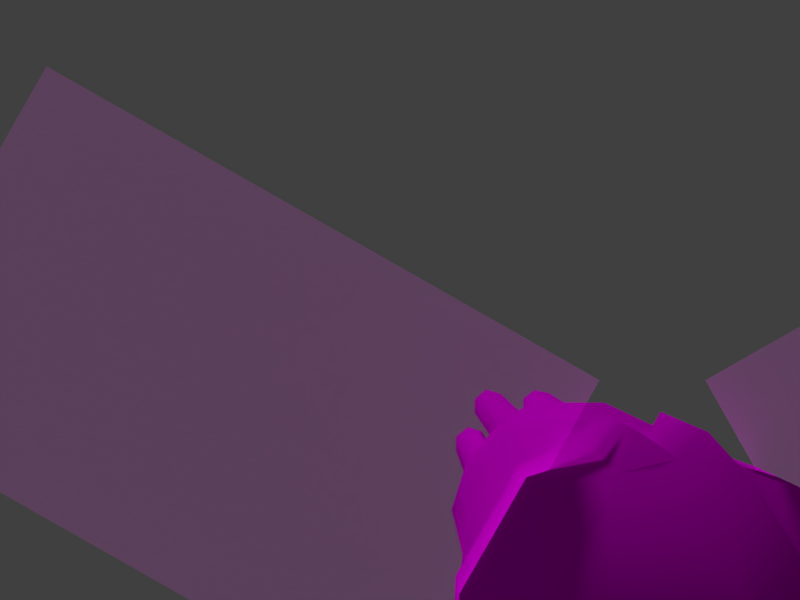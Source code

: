 # Source: SMinigun.blend  (saved by Blender 2.80.75; exported with 4.5.12 LTS)
import bpy
from mathutils import Matrix  # noqa: F401  (used for matrix-valued properties, if any)

bpy.ops.wm.read_factory_settings(use_empty=True)
scene = bpy.context.scene
scene.name = 'Scene'

# ---- collections
col_collection_1 = bpy.data.collections.new('Collection 1'); scene.collection.children.link(col_collection_1)

# ---- images (referenced by path relative to the original .blend; pixels are not part of the script)
import os
ASSET_DIR = os.environ.get("B2B_ASSET_DIR", "")  # directory of the original .blend (textures are referenced by path, not embedded)
HERE = os.path.dirname(os.path.abspath(__file__))  # packed textures are extracted next to this script under _unpacked/

def load_image(name, relpath, width, height, colorspace="sRGB"):
    """Load a texture the original file referenced (path relative to the .blend, or extracted next to this script)."""
    p = next((c for c in (os.path.join(HERE, relpath), os.path.join(ASSET_DIR, relpath)) if relpath and os.path.exists(c)), "")
    if p:
        img = bpy.data.images.load(p, check_existing=True)
        img.name = name
    else:  # same state as the original file: an image datablock whose file is absent (Cycles renders it pink)
        img = bpy.data.images.new(name, width, height)
        img.source = "FILE"
        img.filepath = "//" + (relpath or name)
    img.colorspace_settings.name = colorspace
    return img
img_shocksm_png = load_image('ShockSm.png', 'ShockSm.png', 1024, 1024, 'sRGB')
img_minigun_png = load_image('Minigun.png', 'Minigun.png', 1024, 1024, 'sRGB')

# ---- materials (node trees are filled in below, after node groups)
mat_000_translucent = bpy.data.materials.new('000_TRANSLUCENT_')
mat_000_translucent.alpha_threshold = 0.0
mat_000_translucent.use_transparent_shadow = False
mat_000_translucent.roughness = 0.5
mat_000_translucent.specular_intensity = 0.0
mat_000_translucent.line_color = (0.0, 0.0, 0.0, 1.0)
mat_001_normal = bpy.data.materials.new('001_NORMAL_')
mat_001_normal.alpha_threshold = 0.0
mat_001_normal.use_backface_culling = True
mat_001_normal.use_transparent_shadow = False
mat_001_normal.roughness = 0.5
mat_001_normal.specular_intensity = 0.0
mat_001_normal.line_color = (0.0, 0.0, 0.0, 1.0)

# ---- material node trees
mat_000_translucent.use_nodes = True; mat_000_translucent.node_tree.nodes.clear()
_N = mat_000_translucent.node_tree.nodes; _L = mat_000_translucent.node_tree.links
n0 = _N.new('ShaderNodeOutputMaterial'); n0.name = 'Material Output'; n0.location = (300, 300)
n1 = _N.new('ShaderNodeBsdfDiffuse'); n1.name = 'Diffuse BSDF'; n1.location = (10, 300)
n1.inputs[1].default_value = 0.5
n2 = _N.new('ShaderNodeTexImage'); n2.name = 'Image Texture'; n2.location = (-280, 280)
n2.image = img_shocksm_png
n3 = _N.new('ShaderNodeAddShader'); n3.name = 'Add Shader'; n3.location = (0, 0)
n4 = _N.new('ShaderNodeBsdfTransparent'); n4.name = 'Transparent BSDF'; n4.location = (0, 0)
_L.new(n2.outputs[0], n1.inputs[0])
_L.new(n1.outputs[0], n3.inputs[0])
_L.new(n4.outputs[0], n3.inputs[1])
_L.new(n3.outputs[0], n0.inputs[0])
n0.is_active_output = True
mat_001_normal.use_nodes = True; mat_001_normal.node_tree.nodes.clear()
_N = mat_001_normal.node_tree.nodes; _L = mat_001_normal.node_tree.links
n0 = _N.new('ShaderNodeOutputMaterial'); n0.name = 'Material Output'; n0.location = (300, 300)
n1 = _N.new('ShaderNodeBsdfDiffuse'); n1.name = 'Diffuse BSDF'; n1.location = (10, 300)
n1.inputs[1].default_value = 0.5
n2 = _N.new('ShaderNodeTexImage'); n2.name = 'Image Texture'; n2.location = (-280, 280)
n2.image = img_minigun_png
_L.new(n1.outputs[0], n0.inputs[0])
_L.new(n2.outputs[0], n1.inputs[0])
n0.is_active_output = True

# ---- world
world_world = bpy.data.worlds.new('World'); scene.world = world_world
world_world.color = (0.05088, 0.05088, 0.05088)
world_world.use_sun_shadow = False
world_world.sun_shadow_jitter_overblur = 0.0

# ---- cameras
cam_camera_001 = bpy.data.cameras.new('Camera.001')
cam_camera_001.clip_end = 100.0
cam_camera_001.lens = 38.63
cam_camera_001.sensor_width = 32.0
cam_camera_001.sensor_height = 18.0
cam_camera_001.display_size = 2.0
cam_camera_001.lens_unit = 'FOV'
cam_camera_001.dof.focus_distance = 0.0
cam_camera_001.dof.aperture_fstop = 128.0
cam_camera_001.dof.aperture_blades = 6

# ---- lights
light_lamp = bpy.data.lights.new('Lamp', 'SUN')
light_lamp.transmission_factor = 0.0
light_lamp.cutoff_distance = 30.0
light_lamp.angle = 0.1993
light_lamp.energy = 1.0
light_lamp.shadow_buffer_clip_start = 1.001
light_lamp.shadow_soft_size = 0.1
light_lamp.shadow_cascade_max_distance = 1000.0

# ---- meshes
me_minigun_0_1299 = bpy.data.meshes.new('Minigun_0.1299')
me_minigun_0_1299.from_pydata([(-0.03639, -0.1041, 0.2865), (-0.03639, -0.1501, 0.2381), (-0.1676, -0.1501, 0.2381), (-0.1676, -0.1041, 0.2865), (-0.6578, 0.1094, 0.1385), (-0.6578, -0.1189, 0.1385), (-0.6383, -0.001553, 0.252), (-0.4947, -0.0366, 0.03763), (-0.5101, -0.1837, 0.1071), (-0.4947, 0.03143, 0.03763), (-0.507, 0.1718, 0.1056), (-0.2087, -0.1642, 0.1679), (0.01899, -0.1642, 0.1679), (0.02001, -0.04971, 0.3118), (-0.2087, -0.04971, 0.3118), (-0.3132, -0.1837, 0.1101), (-0.3132, -0.04971, 0.3118), (-0.3625, -0.1782, 0.1877), (-0.3625, -0.1122, 0.2916), (-0.4609, -0.1782, 0.1877), (-0.4609, -0.1122, 0.2916), (-0.5101, -0.04971, 0.3118), (-0.3102, 0.04982, 0.3118), (-0.2066, 0.04982, 0.3118), (-0.2066, 0.155, 0.1679), (-0.3102, 0.1718, 0.1056), (-0.3594, 0.112, 0.2916), (-0.3594, 0.1717, 0.1877), (-0.4578, 0.112, 0.2916), (-0.4578, 0.1717, 0.1877), (-0.507, 0.04982, 0.3118), (0.02001, 0.04982, 0.3118), (-0.1728, 0.1398, 0.2387), (-0.1676, 0.101, 0.2858), (-0.02921, 0.101, 0.2858), (-0.03434, 0.1398, 0.2387), (0.02206, 0.155, 0.1679), (-0.4824, -0.02868, 0.3408), (-0.3368, -0.02868, 0.3408), (-0.4917, -0.001553, 0.3203), (-0.4824, 0.02805, 0.3408), (-0.3368, 0.02805, 0.3408), (-0.3297, -0.001553, 0.2903), (0.622, 0.05123, 0.1672), (-0.00304, 0.05123, 0.1672), (0.622, 0.06353, 0.1918), (-0.00304, 0.06353, 0.1918), (0.622, 0.09087, 0.2), (-0.00304, 0.09087, 0.2), (0.622, 0.1141, 0.1809), (-0.00304, 0.1141, 0.1809), (0.622, 0.1141, 0.1535), (-0.00304, 0.1141, 0.1535), (0.622, 0.09087, 0.1344), (-0.00304, 0.09087, 0.1344), (0.622, 0.06353, 0.1426), (-0.00304, 0.06353, 0.1426), (0.622, -0.08114, 0.2399), (-0.00304, -0.08114, 0.2399), (0.622, -0.06747, 0.2672), (-0.00304, -0.06747, 0.2672), (0.622, -0.04013, 0.2727), (-0.00304, -0.04013, 0.2727), (0.622, -0.01825, 0.2563), (-0.00304, -0.01825, 0.2563), (0.622, -0.01825, 0.2262), (-0.00304, -0.01825, 0.2262), (0.622, -0.04013, 0.2098), (-0.00304, -0.04013, 0.2098), (0.622, -0.06747, 0.2153), (-0.00304, -0.06747, 0.2153), (0.622, 0.01442, 0.241), (-0.002357, 0.01442, 0.241), (0.622, 0.02673, 0.2657), (-0.002357, 0.02673, 0.2657), (0.622, 0.05544, 0.2739), (-0.002357, 0.05544, 0.2739), (0.622, 0.07731, 0.2547), (-0.002357, 0.07731, 0.2547), (0.622, 0.07731, 0.2274), (-0.002357, 0.07731, 0.2274), (0.622, 0.05544, 0.2082), (-0.002357, 0.05544, 0.2082), (0.622, 0.02673, 0.2164), (-0.002357, 0.02673, 0.2164), (0.622, -0.1164, 0.168), (-0.002357, -0.1164, 0.168), (0.622, -0.1041, 0.1926), (-0.002357, -0.1041, 0.1926), (0.622, -0.07673, 0.1981), (-0.002357, -0.07673, 0.1981), (0.622, -0.05486, 0.1817), (-0.002357, -0.05486, 0.1817), (0.622, -0.05486, 0.1543), (-0.002357, -0.05486, 0.1543), (0.622, -0.07673, 0.1352), (-0.002357, -0.07673, 0.1352), (0.622, -0.1041, 0.1407), (-0.002357, -0.1041, 0.1407), (-0.4019, -0.01209, 0.03763), (-0.4019, 0.00692, 0.03763), (-0.5583, -0.1327, 0.04969), (-0.5573, 0.1188, 0.04969), (0.02001, -0.04766, 0.08182), (0.02001, 0.04675, 0.08182), (-0.5074, -0.02174, -0.03373), (-0.5074, 0.01657, -0.03373), (-0.4592, -0.01094, -0.04499), (-0.4592, 0.005775, -0.04499), (-0.4162, 0.04693, 0.3778), (-0.4162, 0.5382, 0.6567), (-0.4162, 0.2194, 0.07396), (-0.4162, 0.7107, 0.3528), (-0.4162, -0.04693, 0.3778), (-0.4162, -0.5382, 0.6567), (-0.4162, -0.2194, 0.07396), (-0.4162, -0.7107, 0.3528)], [], [(2, 1, 0, 3), (6, 4, 5), (5, 101, 8), (10, 102, 4), (4, 101, 5), (4, 102, 101), (1, 11, 12), (11, 1, 2), (3, 0, 13), (3, 13, 14), (0, 1, 13), (14, 2, 3), (14, 11, 2), (14, 15, 11), (15, 14, 16), (19, 17, 18), (19, 18, 20), (20, 18, 16), (20, 16, 21), (16, 17, 15), (18, 17, 16), (15, 17, 8), (17, 19, 8), (19, 20, 8), (20, 21, 8), (24, 22, 23), (22, 24, 25), (28, 26, 27), (28, 27, 29), (29, 27, 25), (29, 25, 10), (25, 26, 22), (27, 26, 25), (22, 26, 30), (26, 28, 30), (28, 29, 30), (29, 10, 30), (31, 14, 13), (14, 31, 23), (23, 16, 14), (23, 22, 16), (33, 32, 23), (32, 24, 23), (30, 6, 21), (30, 4, 6), (4, 30, 10), (21, 6, 5), (21, 5, 8), (33, 34, 35), (33, 35, 32), (32, 35, 36), (32, 36, 24), (36, 34, 31), (35, 34, 36), (31, 34, 23), (34, 33, 23), (16, 37, 21), (37, 16, 38), (37, 39, 21), (39, 30, 21), (40, 30, 39), (40, 22, 30), (22, 40, 41), (22, 42, 16), (42, 38, 16), (42, 22, 41), (42, 41, 39), (42, 39, 38), (39, 37, 38), (39, 41, 40), (45, 44, 43), (46, 44, 45), (47, 46, 45), (48, 46, 47), (49, 48, 47), (50, 48, 49), (51, 50, 49), (52, 50, 51), (53, 52, 51), (54, 52, 53), (55, 54, 53), (56, 54, 55), (43, 56, 55), (44, 56, 43), (1, 12, 13), (59, 58, 57), (60, 58, 59), (61, 60, 59), (62, 60, 61), (63, 62, 61), (64, 62, 63), (65, 64, 63), (66, 64, 65), (67, 66, 65), (68, 66, 67), (69, 68, 67), (70, 68, 69), (57, 70, 69), (58, 70, 57), (73, 72, 71), (74, 72, 73), (75, 74, 73), (76, 74, 75), (77, 76, 75), (78, 76, 77), (79, 78, 77), (80, 78, 79), (81, 80, 79), (82, 80, 81), (83, 82, 81), (84, 82, 83), (71, 84, 83), (72, 84, 71), (87, 86, 85), (88, 86, 87), (89, 88, 87), (90, 88, 89), (91, 90, 89), (92, 90, 91), (93, 92, 91), (94, 92, 93), (95, 94, 93), (96, 94, 95), (97, 96, 95), (98, 96, 97), (85, 98, 97), (86, 98, 85), (13, 12, 36), (104, 36, 12), (77, 73, 83), (45, 55, 51), (93, 89, 85), (61, 59, 67), (81, 79, 83), (79, 77, 83), (77, 75, 73), (73, 71, 83), (51, 49, 45), (49, 47, 45), (45, 43, 55), (51, 55, 53), (85, 97, 95), (95, 93, 85), (93, 91, 89), (85, 89, 87), (57, 69, 59), (69, 67, 59), (67, 65, 63), (63, 61, 67), (102, 10, 25), (24, 36, 104), (103, 12, 11), (101, 103, 15), (99, 107, 108), (7, 101, 102), (100, 104, 103), (100, 9, 102), (99, 103, 101), (106, 108, 107), (9, 100, 108), (9, 106, 105), (99, 7, 105), (103, 11, 15), (24, 104, 25), (13, 36, 31), (104, 12, 103), (102, 25, 104), (101, 15, 8), (99, 108, 100), (7, 102, 9), (100, 103, 99), (100, 102, 104), (99, 101, 7), (106, 107, 105), (9, 108, 106), (9, 105, 7), (99, 105, 107), (110, 111, 109), (114, 115, 113), (110, 112, 111), (114, 116, 115)])
me_minigun_0_1299.polygons.foreach_set('use_smooth', [1, 1, 1, 1, 1, 1, 1, 1, 1, 1, 1, 1, 1, 1, 1, 1, 1, 1, 1, 1, 1, 1, 1, 1, 1, 1, 1, 1, 1, 1, 1, 1, 1, 1, 1, 1, 1, 1, 1, 1, 1, 1, 1, 1, 1, 1, 1, 1, 1, 1, 1, 1, 1, 1, 1, 1, 1, 1, 1, 1, 1, 1, 1, 1, 1, 1, 1, 1, 1, 1, 1, 1, 1, 1, 1, 1, 1, 1, 1, 1, 1, 1, 1, 1, 1, 1, 1, 1, 1, 1, 1, 1, 1, 1, 1, 1, 1, 1, 1, 1, 1, 1, 1, 1, 1, 1, 1, 1, 1, 1, 1, 1, 1, 1, 1, 1, 1, 1, 1, 1, 1, 1, 1, 1, 1, 1, 1, 1, 1, 1, 1, 1, 1, 1, 1, 1, 1, 1, 1, 1, 1, 1, 1, 1, 1, 1, 1, 1, 1, 1, 1, 1, 1, 1, 1, 1, 1, 1, 1, 1, 1, 1, 1, 1, 1, 1, 1, 1, 1, 1, 1, 1, 1, 1, 1, 1, 1, 0, 0, 0, 0])
me_minigun_0_1299.polygons.foreach_set('material_index', [1, 1, 1, 1, 1, 1, 1, 1, 1, 1, 1, 1, 1, 1, 1, 1, 1, 1, 1, 1, 1, 1, 1, 1, 1, 1, 1, 1, 1, 1, 1, 1, 1, 1, 1, 1, 1, 1, 1, 1, 1, 1, 1, 1, 1, 1, 1, 1, 1, 1, 1, 1, 1, 1, 1, 1, 1, 1, 1, 1, 1, 1, 1, 1, 1, 1, 1, 1, 1, 1, 1, 1, 1, 1, 1, 1, 1, 1, 1, 1, 1, 1, 1, 1, 1, 1, 1, 1, 1, 1, 1, 1, 1, 1, 1, 1, 1, 1, 1, 1, 1, 1, 1, 1, 1, 1, 1, 1, 1, 1, 1, 1, 1, 1, 1, 1, 1, 1, 1, 1, 1, 1, 1, 1, 1, 1, 1, 1, 1, 1, 1, 1, 1, 1, 1, 1, 1, 1, 1, 1, 1, 1, 1, 1, 1, 1, 1, 1, 1, 1, 1, 1, 1, 1, 1, 1, 1, 1, 1, 1, 1, 1, 1, 1, 1, 1, 1, 1, 1, 1, 1, 1, 1, 1, 1, 1, 1, 0, 0, 0, 0])
_uv = me_minigun_0_1299.uv_layers.new(name='UVMap')
_uv.uv.foreach_set('vector', [0.2118, 0.7294, 0.2196, 0.7725, 0.251, 0.7686, 0.2431, 0.7255, 0.3373, 0.2118, 0.5216, 0.1137, 0.1373, 0.1137, 0.1373, 0.1137, 0.01961, 0.003922, 0.0, 0.4078, 0.6549, 0.4, 0.6353, 0.007843, 0.5216, 0.1137, 0.5216, 0.1137, 0.01961, 0.003922, 0.1373, 0.1137, 0.5216, 0.1137, 0.6353, 0.007843, 0.01961, 0.003922, 0.2196, 0.7725, 0.1647, 0.702, 0.1843, 0.8, 0.1647, 0.702, 0.2196, 0.7725, 0.2118, 0.7294, 0.2431, 0.7255, 0.251, 0.7686, 0.2902, 0.7922, 0.2431, 0.7255, 0.2902, 0.7922, 0.2824, 0.6863, 0.251, 0.7686, 0.2196, 0.7725, 0.2902, 0.7922, 0.2824, 0.6863, 0.2118, 0.7294, 0.2431, 0.7255, 0.2824, 0.6863, 0.1647, 0.702, 0.2118, 0.7294, 0.2824, 0.6863, 0.09804, 0.6235, 0.1647, 0.702, 0.09804, 0.6235, 0.2824, 0.6863, 0.2627, 0.6157, 0.09804, 0.4706, 0.1373, 0.5725, 0.2039, 0.5725, 0.09804, 0.4706, 0.2039, 0.5725, 0.1804, 0.4745, 0.1804, 0.4745, 0.2039, 0.5725, 0.2627, 0.6157, 0.1804, 0.4745, 0.2627, 0.6157, 0.2196, 0.4157, 0.2627, 0.6157, 0.1333, 0.5725, 0.09804, 0.6235, 0.2039, 0.5725, 0.1333, 0.5725, 0.2627, 0.6157, 0.09804, 0.6235, 0.1333, 0.5725, 0.0, 0.4078, 0.1333, 0.5725, 0.09804, 0.4706, 0.0, 0.4078, 0.09804, 0.4706, 0.1804, 0.4745, 0.0, 0.4078, 0.1804, 0.4745, 0.2196, 0.4157, 0.0, 0.4078, 0.4902, 0.702, 0.3961, 0.6157, 0.3765, 0.6863, 0.3961, 0.6157, 0.4902, 0.702, 0.5608, 0.6275, 0.4784, 0.4706, 0.4549, 0.5765, 0.5294, 0.5725, 0.4784, 0.4706, 0.5294, 0.5725, 0.5647, 0.4706, 0.5647, 0.4706, 0.5294, 0.5725, 0.5608, 0.6275, 0.5647, 0.4706, 0.5608, 0.6275, 0.6549, 0.4, 0.5608, 0.6275, 0.4549, 0.5765, 0.3961, 0.6157, 0.5294, 0.5725, 0.4549, 0.5765, 0.5608, 0.6275, 0.3961, 0.6157, 0.4549, 0.5765, 0.4353, 0.4196, 0.4549, 0.5765, 0.4784, 0.4706, 0.4353, 0.4196, 0.4784, 0.4706, 0.5647, 0.4706, 0.4353, 0.4196, 0.5647, 0.4706, 0.6549, 0.4, 0.4353, 0.4196, 0.3686, 0.7922, 0.2824, 0.6863, 0.2902, 0.7922, 0.2824, 0.6863, 0.3686, 0.7922, 0.3765, 0.6863, 0.3765, 0.6863, 0.2627, 0.6157, 0.2824, 0.6863, 0.3765, 0.6863, 0.3961, 0.6157, 0.2627, 0.6157, 0.4157, 0.7294, 0.4431, 0.7294, 0.3765, 0.6863, 0.4431, 0.7294, 0.4902, 0.702, 0.3765, 0.6863, 0.4353, 0.4196, 0.3373, 0.2118, 0.2196, 0.4157, 0.4353, 0.4196, 0.5216, 0.1137, 0.3373, 0.2118, 0.5216, 0.1137, 0.4353, 0.4196, 0.6549, 0.4, 0.2196, 0.4157, 0.3373, 0.2118, 0.1373, 0.1137, 0.2196, 0.4157, 0.1373, 0.1137, 0.0, 0.4078, 0.4157, 0.7294, 0.4157, 0.7725, 0.4392, 0.7725, 0.4157, 0.7294, 0.4392, 0.7725, 0.4431, 0.7294, 0.4431, 0.7294, 0.4392, 0.7725, 0.4706, 0.8039, 0.4431, 0.7294, 0.4706, 0.8039, 0.4902, 0.702, 0.4706, 0.8039, 0.4157, 0.7725, 0.3686, 0.7922, 0.4392, 0.7725, 0.4157, 0.7725, 0.4706, 0.8039, 0.3686, 0.7922, 0.4157, 0.7725, 0.3765, 0.6863, 0.4157, 0.7725, 0.4157, 0.7294, 0.3765, 0.6863, 0.2627, 0.6157, 0.2784, 0.4941, 0.2196, 0.4157, 0.2784, 0.4941, 0.2627, 0.6157, 0.2863, 0.5647, 0.2784, 0.4941, 0.3255, 0.4745, 0.2196, 0.4157, 0.3255, 0.4745, 0.4353, 0.4196, 0.2196, 0.4157, 0.3804, 0.4941, 0.4353, 0.4196, 0.3255, 0.4745, 0.3804, 0.498, 0.3961, 0.6157, 0.4353, 0.4196, 0.3961, 0.6157, 0.3804, 0.4941, 0.3725, 0.5686, 0.3961, 0.6157, 0.3255, 0.5843, 0.2627, 0.6157, 0.3255, 0.5843, 0.2863, 0.5647, 0.2627, 0.6157, 0.3255, 0.5843, 0.3961, 0.6157, 0.3725, 0.5686, 0.3255, 0.5843, 0.3725, 0.5686, 0.3255, 0.4745, 0.3255, 0.5843, 0.3255, 0.4745, 0.2863, 0.5647, 0.3255, 0.4745, 0.2784, 0.4941, 0.2863, 0.5647, 0.3255, 0.4745, 0.3725, 0.5686, 0.3804, 0.498, 0.5059, 0.851, 1.0, 0.898, 0.5098, 0.902, 1.0, 0.8471, 1.0, 0.898, 0.5059, 0.8471, 0.5098, 0.8, 1.0, 0.8471, 0.5059, 0.8471, 1.0, 0.8, 1.0, 0.8471, 0.5098, 0.8, 0.5098, 0.7529, 1.0, 0.8, 0.5098, 0.8, 1.0, 0.7529, 1.0, 0.8, 0.5098, 0.7529, 0.5098, 0.702, 1.0, 0.7529, 0.5098, 0.7529, 1.0, 0.702, 1.0, 0.7529, 0.5098, 0.702, 0.5412, 0.6627, 1.0, 0.702, 0.5098, 0.702, 1.0, 0.6588, 1.0, 0.702, 0.5412, 0.6627, 0.5098, 0.949, 1.0, 1.0, 0.5098, 1.0, 0.9961, 0.9451, 1.0, 1.0, 0.5098, 0.949, 0.5059, 0.902, 1.0, 0.949, 0.5098, 0.949, 1.0, 0.898, 1.0, 0.949, 0.5059, 0.902, 0.2196, 0.7725, 0.1843, 0.8, 0.2902, 0.7922, 0.5059, 0.851, 1.0, 0.898, 0.5098, 0.902, 1.0, 0.8471, 1.0, 0.898, 0.5059, 0.851, 0.5098, 0.8, 1.0, 0.8471, 0.5059, 0.851, 1.0, 0.8, 1.0, 0.8471, 0.5098, 0.8, 0.5098, 0.7529, 1.0, 0.8, 0.5098, 0.8, 1.0, 0.7529, 1.0, 0.8, 0.5098, 0.7529, 0.5098, 0.702, 1.0, 0.7529, 0.5098, 0.7529, 1.0, 0.702, 1.0, 0.7529, 0.5098, 0.702, 0.5412, 0.6627, 1.0, 0.702, 0.5098, 0.702, 1.0, 0.6588, 1.0, 0.702, 0.5412, 0.6627, 0.5098, 0.949, 1.0, 1.0, 0.5098, 1.0, 0.9961, 0.9451, 1.0, 1.0, 0.5098, 0.949, 0.5059, 0.902, 1.0, 0.949, 0.5098, 0.949, 1.0, 0.898, 1.0, 0.949, 0.5098, 0.902, 0.5059, 0.851, 1.0, 0.898, 0.5098, 0.902, 1.0, 0.8471, 1.0, 0.898, 0.5059, 0.8471, 0.5098, 0.8, 1.0, 0.8471, 0.5059, 0.8471, 1.0, 0.8, 1.0, 0.8471, 0.5098, 0.8, 0.5098, 0.7529, 1.0, 0.8, 0.5098, 0.8, 1.0, 0.7529, 1.0, 0.8, 0.5098, 0.7529, 0.5098, 0.702, 1.0, 0.7529, 0.5098, 0.7529, 1.0, 0.702, 1.0, 0.7529, 0.5098, 0.702, 0.5412, 0.6627, 1.0, 0.702, 0.5098, 0.702, 1.0, 0.6588, 1.0, 0.702, 0.5412, 0.6627, 0.5098, 0.949, 1.0, 1.0, 0.5098, 1.0, 1.0, 0.949, 1.0, 1.0, 0.5098, 0.949, 0.5059, 0.902, 1.0, 0.949, 0.5098, 0.949, 1.0, 0.898, 1.0, 0.949, 0.5098, 0.902, 0.5098, 0.949, 1.0, 1.0, 0.5098, 1.0, 1.0, 0.949, 1.0, 1.0, 0.5098, 0.949, 0.5059, 0.902, 1.0, 0.949, 0.5098, 0.949, 1.0, 0.898, 1.0, 0.949, 0.5098, 0.902, 0.5059, 0.851, 1.0, 0.898, 0.5059, 0.902, 1.0, 0.8471, 1.0, 0.898, 0.5059, 0.851, 0.5098, 0.8, 1.0, 0.8471, 0.5059, 0.851, 1.0, 0.8, 1.0, 0.8471, 0.5098, 0.8, 0.5098, 0.7529, 1.0, 0.8, 0.5098, 0.8, 1.0, 0.7529, 1.0, 0.8, 0.5098, 0.7529, 0.5098, 0.702, 1.0, 0.7529, 0.5098, 0.7529, 1.0, 0.702, 1.0, 0.7529, 0.5098, 0.702, 0.5412, 0.6627, 1.0, 0.702, 0.5098, 0.702, 1.0, 0.6588, 1.0, 0.702, 0.5412, 0.6627, 0.3636, 0.9495, 0.4388, 0.855, 0.2291, 0.855, 0.3003, 0.7984, 0.2291, 0.855, 0.4388, 0.855, 0.2661, 0.7646, 0.2128, 0.7761, 0.2128, 0.7243, 0.2125, 0.7762, 0.2125, 0.7243, 0.2658, 0.7358, 0.2648, 0.7375, 0.2423, 0.7826, 0.2014, 0.7516, 0.2422, 0.7832, 0.2141, 0.7776, 0.2422, 0.7184, 0.2431, 0.7156, 0.2661, 0.7358, 0.2128, 0.7243, 0.2661, 0.7358, 0.2661, 0.7646, 0.2128, 0.7243, 0.2661, 0.7646, 0.2431, 0.7848, 0.2128, 0.7761, 0.2128, 0.7761, 0.1998, 0.7502, 0.2128, 0.7243, 0.2658, 0.7358, 0.2658, 0.7646, 0.2125, 0.7762, 0.2658, 0.7646, 0.2413, 0.7848, 0.2125, 0.7762, 0.2125, 0.7762, 0.1995, 0.7502, 0.2125, 0.7243, 0.2658, 0.7358, 0.2125, 0.7243, 0.2413, 0.7156, 0.2014, 0.7516, 0.2141, 0.7234, 0.2423, 0.7178, 0.2423, 0.7178, 0.2648, 0.7375, 0.2014, 0.7516, 0.2648, 0.7375, 0.2648, 0.7657, 0.2423, 0.7826, 0.2014, 0.7516, 0.2423, 0.7826, 0.2141, 0.7769, 0.2, 0.7494, 0.2141, 0.724, 0.2141, 0.7776, 0.2141, 0.724, 0.2422, 0.7184, 0.2141, 0.7776, 0.2422, 0.7184, 0.2648, 0.7353, 0.2648, 0.7663, 0.2648, 0.7663, 0.2422, 0.7832, 0.2422, 0.7184, 0.3971, 0.9772, 0.4345, 0.9588, 0.4313, 0.894, 0.4474, 0.8507, 0.4384, 0.783, 0.3618, 0.7939, 0.315, 0.7938, 0.231, 0.7875, 0.2165, 0.8539, 0.2727, 0.9773, 0.315, 0.7938, 0.2385, 0.8947, 0.3677, 0.9631, 0.3477, 0.8896, 0.3289, 0.8947, 0.3191, 0.9545, 0.2727, 0.9773, 0.3971, 0.9772, 0.343, 0.919, 0.3618, 0.7939, 0.315, 0.7938, 0.343, 0.919, 0.3517, 0.9545, 0.3971, 0.9772, 0.3332, 0.9189, 0.315, 0.7938, 0.2727, 0.9773, 0.3222, 0.8626, 0.3289, 0.8947, 0.3477, 0.8896, 0.2491, 0.8261, 0.3356, 0.9659, 0.3289, 0.8947, 0.2491, 0.8261, 0.3222, 0.8626, 0.371, 0.8556, 0.3677, 0.9631, 0.4211, 0.8261, 0.371, 0.8556, 0.315, 0.7938, 0.2165, 0.8539, 0.2385, 0.8947, 0.4474, 0.8507, 0.3618, 0.7939, 0.4313, 0.894, 0.3636, 0.9495, 0.2291, 0.855, 0.2982, 0.9495, 0.3003, 0.7984, 0.4388, 0.855, 0.3623, 0.7984, 0.3971, 0.9772, 0.4313, 0.894, 0.3618, 0.7939, 0.2727, 0.9773, 0.2385, 0.8947, 0.2352, 0.9596, 0.3677, 0.9631, 0.3289, 0.8947, 0.3356, 0.9659, 0.3191, 0.9545, 0.3971, 0.9772, 0.3517, 0.9545, 0.343, 0.919, 0.315, 0.7938, 0.3332, 0.9189, 0.343, 0.919, 0.3971, 0.9772, 0.3618, 0.7939, 0.3332, 0.9189, 0.2727, 0.9773, 0.3191, 0.9545, 0.3222, 0.8626, 0.3477, 0.8896, 0.371, 0.8556, 0.2491, 0.8261, 0.3289, 0.8947, 0.3222, 0.8626, 0.2491, 0.8261, 0.371, 0.8556, 0.4211, 0.8261, 0.3677, 0.9631, 0.371, 0.8556, 0.3477, 0.8896, 1.0, 1.0, 5.96e-08, -1.192e-07, 1.0, 5.96e-08, 1.0, 1.0, 5.96e-08, -1.192e-07, 1.0, 5.96e-08, 1.0, 1.0, -1.192e-07, 1.0, 5.96e-08, -1.192e-07, 1.0, 1.0, -1.192e-07, 1.0, 5.96e-08, -1.192e-07])
me_minigun_0_1299.materials.append(mat_000_translucent)
me_minigun_0_1299.materials.append(mat_001_normal)
me_minigun_0_1299.use_remesh_preserve_volume = False
me_minigun_0_1299.use_remesh_preserve_attributes = False
me_minigun_0_1299.use_mirror_vertex_groups = False
me_minigun_0_1299.update()
arm_armature = bpy.data.armatures.new('Armature')  # bones are not reproduced

# ---- objects
ob_camera = bpy.data.objects.new('Camera', cam_camera_001)
ob_armature = bpy.data.objects.new('Armature', arm_armature)
ob_minigun_0_002 = bpy.data.objects.new('Minigun_0.002', me_minigun_0_1299)
ob_lamp = bpy.data.objects.new('Lamp', light_lamp)

# ---- transforms, parenting, visibility, modifiers, constraints
ob_camera.location = (-1.274, 0.2244, 0.4489)
ob_camera.rotation_euler = (1.571, 0.0, -1.571)
ob_camera.lineart.crease_threshold = 0.0
ob_armature.location = (0.0, 0.0, 0.0)
ob_armature.show_in_front = True
ob_armature.lineart.crease_threshold = 0.0
ob_minigun_0_002.parent = ob_armature
ob_minigun_0_002.location = (0.0, 0.0, 0.0)
ob_minigun_0_002.lineart.crease_threshold = 0.0
_vg = ob_minigun_0_002.vertex_groups.new(name='Root')
_vg = ob_minigun_0_002.vertex_groups.new(name='Gun')
_vg.add([0, 1, 2, 3, 4, 5, 6, 7, 8, 9, 10, 11, 12, 13, 14, 15, 16, 17, 18, 19, 20, 21, 22, 23, 24, 25, 26, 27, 28, 29, 30, 31, 32, 33, 34, 35, 36, 37, 38, 39, 40, 41, 42, 99, 100, 101, 102, 103, 104, 105, 106, 107, 108], 1.0, 'REPLACE')
_vg = ob_minigun_0_002.vertex_groups.new(name='BarrelTR')
_vg.add([57, 58, 59, 60, 61, 62, 63, 64, 65, 66, 67, 68, 69, 70], 1.0, 'REPLACE')
_vg = ob_minigun_0_002.vertex_groups.new(name='BarrelTL')
_vg.add([71, 72, 73, 74, 75, 76, 77, 78, 79, 80, 81, 82, 83, 84], 1.0, 'REPLACE')
_vg = ob_minigun_0_002.vertex_groups.new(name='BarrelBR')
_vg.add([85, 86, 87, 88, 89, 90, 91, 92, 93, 94, 95, 96, 97, 98], 1.0, 'REPLACE')
_vg = ob_minigun_0_002.vertex_groups.new(name='BarrelBL')
_vg.add([43, 44, 45, 46, 47, 48, 49, 50, 51, 52, 53, 54, 55, 56], 1.0, 'REPLACE')
_vg = ob_minigun_0_002.vertex_groups.new(name='LSteam')
_vg.add([109, 110, 111, 112], 1.0, 'REPLACE')
_vg = ob_minigun_0_002.vertex_groups.new(name='RSteam')
_vg.add([113, 114, 115, 116], 1.0, 'REPLACE')
_m = ob_minigun_0_002.modifiers.new('Armature', 'ARMATURE')
_m.object = ob_armature
ob_lamp.location = (4.076, 1.005, 5.904)
ob_lamp.rotation_euler = (0.6503, 0.05522, 1.866)
ob_lamp.lock_rotations_4d = False
ob_lamp.empty_display_type = 'ARROWS'
ob_lamp.color = (0.0, 0.0, 0.0, 0.0)
ob_lamp.lineart.crease_threshold = 0.0

# ---- collection membership
col_collection_1.objects.link(ob_camera)
col_collection_1.objects.link(ob_armature)
col_collection_1.objects.link(ob_minigun_0_002)
col_collection_1.objects.link(ob_lamp)

# ---- scene / render settings (as saved in the file)
scene.camera = ob_camera
scene.frame_start = 0; scene.frame_end = 57; scene.frame_set(54)
scene.render.engine = 'BLENDER_EEVEE_NEXT'
scene.render.resolution_x = 640
scene.render.resolution_y = 480
scene.render.fps = 30
scene.render.dither_intensity = 0.0
scene.cycles.use_denoising = False
scene.cycles.samples = 128
scene.cycles.sampling_pattern = 'TABULATED_SOBOL'
scene.cycles.use_adaptive_sampling = False
scene.cycles.use_light_tree = False
scene.view_settings.view_transform = 'Standard'
bpy.context.view_layer.update()
